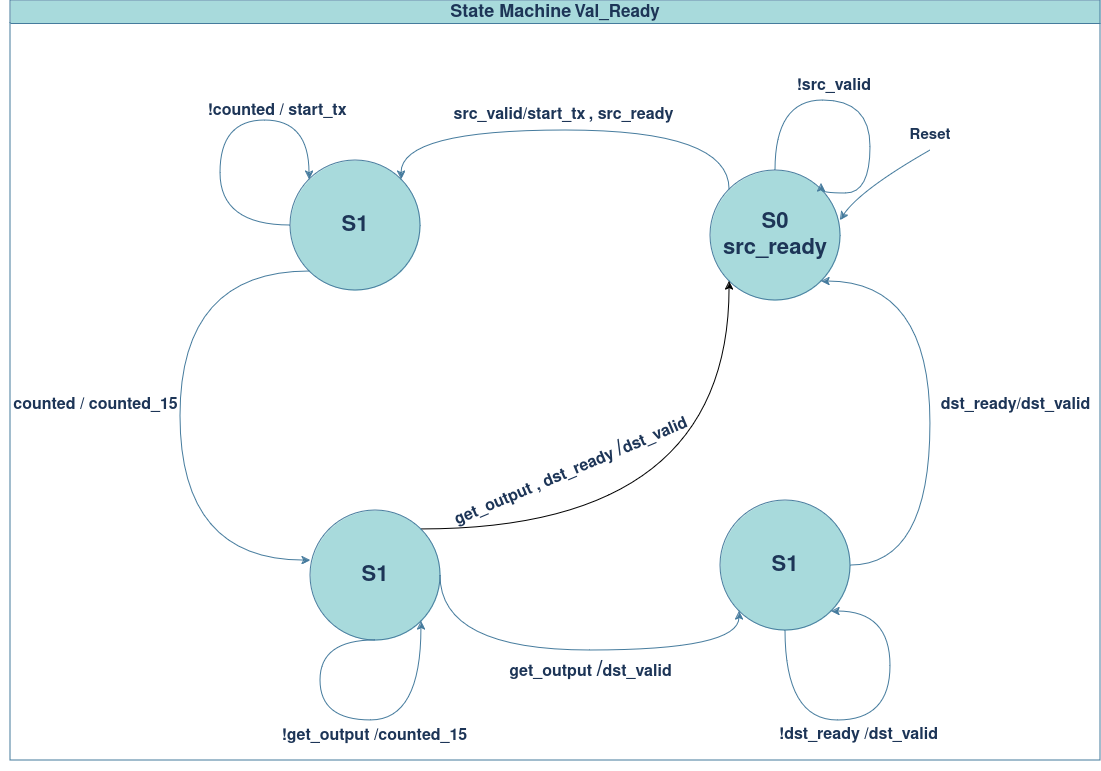

The diagram above was exported from draw.io. Its source (the exported page's mxGraphModel, read from the mxfile embedded in the PNG):
<mxGraphModel dx="2508" dy="908" grid="1" gridSize="10" guides="1" tooltips="1" connect="1" arrows="1" fold="1" page="1" pageScale="1" pageWidth="850" pageHeight="1100" math="0" shadow="0">
  <root>
    <mxCell id="0" />
    <mxCell id="1" parent="0" />
    <mxCell id="C5b6eawUyqz6Ykal7QQV-8" style="edgeStyle=orthogonalEdgeStyle;rounded=0;orthogonalLoop=1;jettySize=auto;html=1;exitX=0;exitY=0;exitDx=0;exitDy=0;entryX=1;entryY=0;entryDx=0;entryDy=0;curved=1;labelBackgroundColor=none;strokeColor=#457B9D;fontColor=default;" parent="1" source="C5b6eawUyqz6Ykal7QQV-1" target="C5b6eawUyqz6Ykal7QQV-4" edge="1">
      <mxGeometry relative="1" as="geometry">
        <Array as="points">
          <mxPoint x="589" y="270" />
          <mxPoint x="261" y="270" />
        </Array>
      </mxGeometry>
    </mxCell>
    <mxCell id="C5b6eawUyqz6Ykal7QQV-1" value="&lt;div&gt;&lt;font style=&quot;font-size: 22px;&quot;&gt;&lt;b&gt;S0&lt;/b&gt;&lt;br&gt;&lt;/font&gt;&lt;/div&gt;&lt;div&gt;&lt;font style=&quot;font-size: 22px;&quot;&gt;&lt;b&gt;src_ready&lt;br&gt;&lt;/b&gt;&lt;/font&gt;&lt;/div&gt;" style="ellipse;whiteSpace=wrap;html=1;aspect=fixed;labelBackgroundColor=none;fillColor=#A8DADC;strokeColor=#457B9D;fontColor=#1D3557;" parent="1" vertex="1">
      <mxGeometry x="570" y="310" width="130" height="130" as="geometry" />
    </mxCell>
    <mxCell id="C5b6eawUyqz6Ykal7QQV-2" value="" style="endArrow=classic;html=1;rounded=0;curved=1;labelBackgroundColor=none;strokeColor=#457B9D;fontColor=default;" parent="1" edge="1">
      <mxGeometry width="50" height="50" relative="1" as="geometry">
        <mxPoint x="790" y="290" as="sourcePoint" />
        <mxPoint x="700" y="360" as="targetPoint" />
        <Array as="points">
          <mxPoint x="720" y="330" />
        </Array>
      </mxGeometry>
    </mxCell>
    <mxCell id="C5b6eawUyqz6Ykal7QQV-3" value="&lt;b&gt;&lt;font style=&quot;font-size: 15px;&quot;&gt;Reset&lt;/font&gt;&lt;/b&gt;" style="text;html=1;align=center;verticalAlign=middle;whiteSpace=wrap;rounded=0;labelBackgroundColor=none;fontColor=#1D3557;" parent="1" vertex="1">
      <mxGeometry x="760" y="260" width="60" height="30" as="geometry" />
    </mxCell>
    <mxCell id="C5b6eawUyqz6Ykal7QQV-4" value="&lt;font style=&quot;font-size: 22px;&quot;&gt;&lt;b&gt;S1&lt;/b&gt;&lt;/font&gt;" style="ellipse;whiteSpace=wrap;html=1;aspect=fixed;labelBackgroundColor=none;fillColor=#A8DADC;strokeColor=#457B9D;fontColor=#1D3557;" parent="1" vertex="1">
      <mxGeometry x="150" y="300" width="130" height="130" as="geometry" />
    </mxCell>
    <mxCell id="C5b6eawUyqz6Ykal7QQV-9" value="&lt;b&gt;&lt;font style=&quot;font-size: 16px;&quot;&gt;src_valid/start_tx&lt;/font&gt;&lt;/b&gt; &lt;b&gt;&lt;font style=&quot;font-size: 16px;&quot;&gt;, src_ready&lt;/font&gt;&lt;/b&gt;" style="text;html=1;align=center;verticalAlign=middle;resizable=0;points=[];autosize=1;strokeColor=none;fillColor=none;labelBackgroundColor=none;fontColor=#1D3557;" parent="1" vertex="1">
      <mxGeometry x="303" y="240" width="240" height="30" as="geometry" />
    </mxCell>
    <mxCell id="Mar36-zCSaOQZbOufvDd-3" style="edgeStyle=orthogonalEdgeStyle;rounded=0;orthogonalLoop=1;jettySize=auto;html=1;exitX=1;exitY=0;exitDx=0;exitDy=0;entryX=0;entryY=1;entryDx=0;entryDy=0;curved=1;" parent="1" source="C5b6eawUyqz6Ykal7QQV-10" target="C5b6eawUyqz6Ykal7QQV-1" edge="1">
      <mxGeometry relative="1" as="geometry" />
    </mxCell>
    <mxCell id="C5b6eawUyqz6Ykal7QQV-10" value="&lt;font style=&quot;font-size: 22px;&quot;&gt;&lt;b&gt;S1&lt;/b&gt;&lt;/font&gt;" style="ellipse;whiteSpace=wrap;html=1;aspect=fixed;labelBackgroundColor=none;fillColor=#A8DADC;strokeColor=#457B9D;fontColor=#1D3557;" parent="1" vertex="1">
      <mxGeometry x="170" y="650" width="130" height="130" as="geometry" />
    </mxCell>
    <mxCell id="C5b6eawUyqz6Ykal7QQV-11" style="edgeStyle=orthogonalEdgeStyle;rounded=0;orthogonalLoop=1;jettySize=auto;html=1;exitX=0;exitY=1;exitDx=0;exitDy=0;entryX=0;entryY=0.385;entryDx=0;entryDy=0;entryPerimeter=0;curved=1;labelBackgroundColor=none;strokeColor=#457B9D;fontColor=default;" parent="1" source="C5b6eawUyqz6Ykal7QQV-4" target="C5b6eawUyqz6Ykal7QQV-10" edge="1">
      <mxGeometry relative="1" as="geometry">
        <Array as="points">
          <mxPoint x="40" y="411" />
          <mxPoint x="40" y="700" />
        </Array>
      </mxGeometry>
    </mxCell>
    <mxCell id="C5b6eawUyqz6Ykal7QQV-13" value="&lt;b&gt;&lt;font style=&quot;font-size: 16px;&quot;&gt;counted / counted_15&lt;/font&gt;&lt;/b&gt;" style="text;html=1;align=center;verticalAlign=middle;resizable=0;points=[];autosize=1;strokeColor=none;fillColor=none;labelBackgroundColor=none;fontColor=#1D3557;" parent="1" vertex="1">
      <mxGeometry x="-140" y="530" width="190" height="30" as="geometry" />
    </mxCell>
    <mxCell id="C5b6eawUyqz6Ykal7QQV-14" value="&lt;b&gt;&lt;font style=&quot;font-size: 16px;&quot;&gt;get_output &lt;/font&gt;&lt;font style=&quot;font-size: 22px;&quot;&gt;/&lt;/font&gt;&lt;font style=&quot;font-size: 16px;&quot;&gt;dst_valid &lt;br&gt;&lt;/font&gt;&lt;/b&gt;" style="text;html=1;align=center;verticalAlign=middle;resizable=0;points=[];autosize=1;strokeColor=none;fillColor=none;labelBackgroundColor=none;fontColor=#1D3557;" parent="1" vertex="1">
      <mxGeometry x="355" y="790" width="190" height="40" as="geometry" />
    </mxCell>
    <mxCell id="C5b6eawUyqz6Ykal7QQV-15" value="&lt;font style=&quot;font-size: 18px;&quot;&gt;State Machine&lt;/font&gt; &lt;font style=&quot;font-size: 17px;&quot;&gt;Val_Ready&lt;/font&gt;" style="swimlane;whiteSpace=wrap;html=1;strokeColor=#457B9D;fontColor=#1D3557;fillColor=#A8DADC;labelBackgroundColor=none;" parent="1" vertex="1">
      <mxGeometry x="-130" y="140" width="1090" height="760" as="geometry" />
    </mxCell>
    <mxCell id="rCRLoTa7eZPh3N_EYuof-2" style="edgeStyle=orthogonalEdgeStyle;rounded=0;orthogonalLoop=1;jettySize=auto;html=1;exitX=0;exitY=0.5;exitDx=0;exitDy=0;entryX=0;entryY=0;entryDx=0;entryDy=0;curved=1;labelBackgroundColor=none;strokeColor=#457B9D;fontColor=default;" parent="1" source="C5b6eawUyqz6Ykal7QQV-4" target="C5b6eawUyqz6Ykal7QQV-4" edge="1">
      <mxGeometry relative="1" as="geometry">
        <Array as="points">
          <mxPoint x="80" y="365" />
          <mxPoint x="80" y="260" />
          <mxPoint x="169" y="260" />
        </Array>
      </mxGeometry>
    </mxCell>
    <mxCell id="rCRLoTa7eZPh3N_EYuof-4" value="&lt;b&gt;&lt;font style=&quot;font-size: 16px;&quot;&gt;&amp;nbsp;!counted / start_tx&lt;br&gt;&lt;/font&gt;&lt;/b&gt;" style="text;whiteSpace=wrap;html=1;labelBackgroundColor=none;fontColor=#1D3557;" parent="1" vertex="1">
      <mxGeometry x="61" y="235" width="149" height="40" as="geometry" />
    </mxCell>
    <mxCell id="rCRLoTa7eZPh3N_EYuof-5" value="&lt;b&gt;&lt;font style=&quot;font-size: 16px;&quot;&gt;&amp;nbsp;!get_output /counted_15&lt;/font&gt;&lt;/b&gt;" style="text;whiteSpace=wrap;html=1;labelBackgroundColor=none;fontColor=#1D3557;" parent="1" vertex="1">
      <mxGeometry x="135" y="860" width="200" height="50" as="geometry" />
    </mxCell>
    <mxCell id="rCRLoTa7eZPh3N_EYuof-7" style="edgeStyle=orthogonalEdgeStyle;rounded=0;orthogonalLoop=1;jettySize=auto;html=1;exitX=0.5;exitY=0;exitDx=0;exitDy=0;entryX=0.854;entryY=0.1;entryDx=0;entryDy=0;entryPerimeter=0;curved=1;labelBackgroundColor=none;strokeColor=#457B9D;fontColor=default;" parent="1" source="C5b6eawUyqz6Ykal7QQV-1" target="C5b6eawUyqz6Ykal7QQV-1" edge="1">
      <mxGeometry relative="1" as="geometry">
        <Array as="points">
          <mxPoint x="635" y="240" />
          <mxPoint x="730" y="240" />
          <mxPoint x="730" y="333" />
        </Array>
      </mxGeometry>
    </mxCell>
    <mxCell id="rCRLoTa7eZPh3N_EYuof-8" value="&lt;b&gt;&lt;font style=&quot;font-size: 16px;&quot;&gt;&amp;nbsp;!src_valid&lt;/font&gt;&lt;/b&gt;" style="text;whiteSpace=wrap;html=1;labelBackgroundColor=none;fontColor=#1D3557;" parent="1" vertex="1">
      <mxGeometry x="650" y="210" width="130" height="40" as="geometry" />
    </mxCell>
    <mxCell id="rCRLoTa7eZPh3N_EYuof-13" style="edgeStyle=orthogonalEdgeStyle;rounded=0;orthogonalLoop=1;jettySize=auto;html=1;exitX=1;exitY=0.5;exitDx=0;exitDy=0;entryX=1;entryY=1;entryDx=0;entryDy=0;strokeColor=#457B9D;fontColor=#1D3557;fillColor=#A8DADC;curved=1;" parent="1" source="rCRLoTa7eZPh3N_EYuof-9" target="C5b6eawUyqz6Ykal7QQV-1" edge="1">
      <mxGeometry relative="1" as="geometry">
        <Array as="points">
          <mxPoint x="790" y="705" />
          <mxPoint x="790" y="421" />
        </Array>
      </mxGeometry>
    </mxCell>
    <mxCell id="rCRLoTa7eZPh3N_EYuof-9" value="&lt;font style=&quot;font-size: 22px;&quot;&gt;&lt;b&gt;S1&lt;/b&gt;&lt;/font&gt;" style="ellipse;whiteSpace=wrap;html=1;aspect=fixed;labelBackgroundColor=none;fillColor=#A8DADC;strokeColor=#457B9D;fontColor=#1D3557;" parent="1" vertex="1">
      <mxGeometry x="580" y="640" width="130" height="130" as="geometry" />
    </mxCell>
    <mxCell id="rCRLoTa7eZPh3N_EYuof-10" style="edgeStyle=orthogonalEdgeStyle;rounded=0;orthogonalLoop=1;jettySize=auto;html=1;exitX=1;exitY=0.5;exitDx=0;exitDy=0;entryX=0;entryY=1;entryDx=0;entryDy=0;strokeColor=#457B9D;fontColor=#1D3557;fillColor=#A8DADC;curved=1;" parent="1" source="C5b6eawUyqz6Ykal7QQV-10" target="rCRLoTa7eZPh3N_EYuof-9" edge="1">
      <mxGeometry relative="1" as="geometry">
        <Array as="points">
          <mxPoint x="300" y="790" />
          <mxPoint x="599" y="790" />
        </Array>
      </mxGeometry>
    </mxCell>
    <mxCell id="rCRLoTa7eZPh3N_EYuof-12" style="edgeStyle=orthogonalEdgeStyle;rounded=0;orthogonalLoop=1;jettySize=auto;html=1;exitX=0.5;exitY=1;exitDx=0;exitDy=0;entryX=1;entryY=1;entryDx=0;entryDy=0;strokeColor=#457B9D;fontColor=#1D3557;fillColor=#A8DADC;curved=1;" parent="1" source="C5b6eawUyqz6Ykal7QQV-10" target="C5b6eawUyqz6Ykal7QQV-10" edge="1">
      <mxGeometry relative="1" as="geometry">
        <Array as="points">
          <mxPoint x="180" y="780" />
          <mxPoint x="180" y="860" />
          <mxPoint x="281" y="860" />
        </Array>
      </mxGeometry>
    </mxCell>
    <mxCell id="rCRLoTa7eZPh3N_EYuof-14" value="&lt;b&gt;&lt;font style=&quot;font-size: 16px;&quot;&gt;dst_ready/dst_valid &lt;br&gt;&lt;/font&gt;&lt;/b&gt;" style="text;html=1;align=center;verticalAlign=middle;resizable=0;points=[];autosize=1;strokeColor=none;fillColor=none;labelBackgroundColor=none;fontColor=#1D3557;" parent="1" vertex="1">
      <mxGeometry x="790" y="530" width="170" height="30" as="geometry" />
    </mxCell>
    <mxCell id="rCRLoTa7eZPh3N_EYuof-15" style="edgeStyle=orthogonalEdgeStyle;rounded=0;orthogonalLoop=1;jettySize=auto;html=1;exitX=0.5;exitY=1;exitDx=0;exitDy=0;entryX=1;entryY=1;entryDx=0;entryDy=0;strokeColor=#457B9D;fontColor=#1D3557;fillColor=#A8DADC;curved=1;" parent="1" source="rCRLoTa7eZPh3N_EYuof-9" target="rCRLoTa7eZPh3N_EYuof-9" edge="1">
      <mxGeometry relative="1" as="geometry">
        <Array as="points">
          <mxPoint x="645" y="860" />
          <mxPoint x="750" y="860" />
          <mxPoint x="750" y="751" />
        </Array>
      </mxGeometry>
    </mxCell>
    <mxCell id="rCRLoTa7eZPh3N_EYuof-16" value="&lt;b&gt;&amp;nbsp;&lt;font style=&quot;font-size: 16px;&quot;&gt; !dst_ready /dst_valid&lt;br&gt;&lt;/font&gt;&lt;/b&gt;" style="text;html=1;align=center;verticalAlign=middle;resizable=0;points=[];autosize=1;strokeColor=none;fillColor=none;labelBackgroundColor=none;fontColor=#1D3557;" parent="1" vertex="1">
      <mxGeometry x="619" y="860" width="190" height="30" as="geometry" />
    </mxCell>
    <mxCell id="Mar36-zCSaOQZbOufvDd-4" value="&lt;b&gt;&lt;font style=&quot;font-size: 16px;&quot;&gt;get_output , dst_ready &lt;/font&gt;&lt;font style=&quot;font-size: 22px;&quot;&gt;/&lt;/font&gt;&lt;font style=&quot;font-size: 16px;&quot;&gt;dst_valid &lt;br&gt;&lt;/font&gt;&lt;/b&gt;" style="text;html=1;align=center;verticalAlign=middle;resizable=0;points=[];autosize=1;strokeColor=none;fillColor=none;labelBackgroundColor=none;fontColor=#1D3557;rotation=-23;" parent="1" vertex="1">
      <mxGeometry x="290" y="590" width="280" height="40" as="geometry" />
    </mxCell>
  </root>
</mxGraphModel>